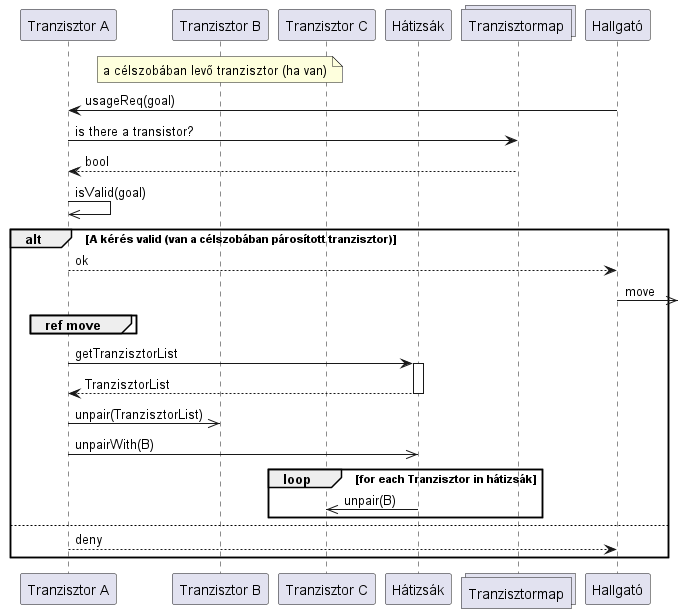

The diagram above was rendered by PlantUML. Its source (embedded in the PNG):
@startuml teleport
Participant "Tranzisztor A" as tranz
participant "Tranzisztor B" as tranz2
participant "Tranzisztor C" as tranz3
participant "Hátizsák" as hát
collections "Tranzisztormap" as map
Participant Hallgató as h

note over tranz2 : a célszobában levő tranzisztor (ha van)

h->tranz : usageReq(goal)
tranz->map : is there a transistor?
return bool

tranz->>tranz : isValid(goal)

alt A kérés valid (van a célszobában párosított tranzisztor)

    tranz-->h : ok
    h->>] : move

    group ref move
    end

    tranz->hát ++: getTranzisztorList
    return TranzisztorList

    tranz->>tranz2 : unpair(TranzisztorList)

    tranz->>hát : unpairWith(B)
    loop for each Tranzisztor in hátizsák
        hát->>tranz3 : unpair(B)
    end
else
    tranz-->h : deny
end

@enduml